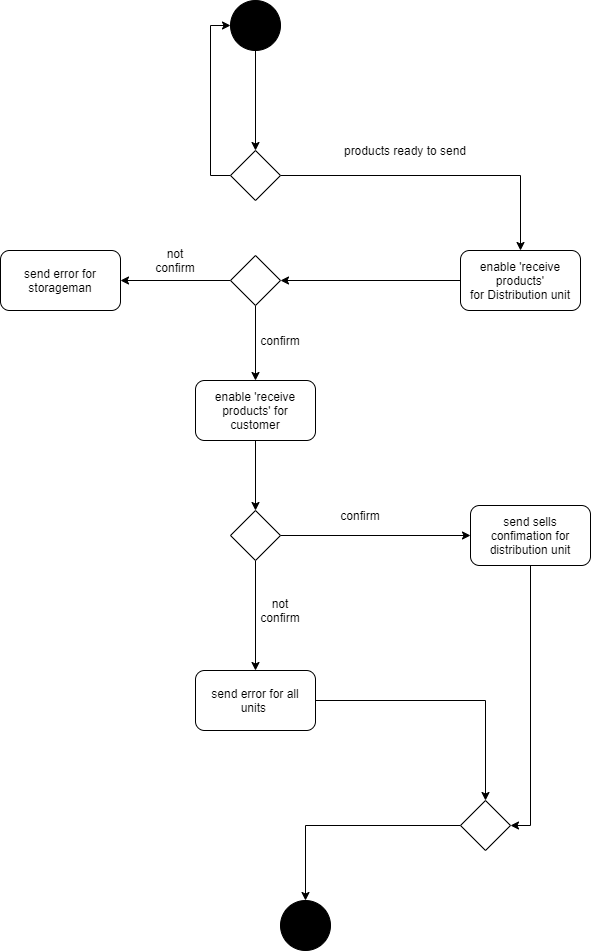

The diagram above was exported from draw.io. Its source (the exported page's mxGraphModel, read from the mxfile embedded in the PNG):
<mxGraphModel dx="1038" dy="580" grid="1" gridSize="10" guides="1" tooltips="1" connect="1" arrows="1" fold="1" page="1" pageScale="1" pageWidth="850" pageHeight="1100" math="0" shadow="0">
  <root>
    <mxCell id="0" />
    <mxCell id="1" parent="0" />
    <mxCell id="dvjXDVpP_qtG-4qIvFN_-6" style="edgeStyle=orthogonalEdgeStyle;rounded=0;orthogonalLoop=1;jettySize=auto;html=1;entryX=0.5;entryY=0;entryDx=0;entryDy=0;" parent="1" source="dvjXDVpP_qtG-4qIvFN_-1" target="dvjXDVpP_qtG-4qIvFN_-2" edge="1">
      <mxGeometry relative="1" as="geometry" />
    </mxCell>
    <mxCell id="dvjXDVpP_qtG-4qIvFN_-1" value="" style="ellipse;whiteSpace=wrap;html=1;aspect=fixed;fillColor=#000000;" parent="1" vertex="1">
      <mxGeometry x="390" y="20" width="50" height="50" as="geometry" />
    </mxCell>
    <mxCell id="dvjXDVpP_qtG-4qIvFN_-10" style="edgeStyle=orthogonalEdgeStyle;rounded=0;orthogonalLoop=1;jettySize=auto;html=1;entryX=0.5;entryY=0;entryDx=0;entryDy=0;" parent="1" source="dvjXDVpP_qtG-4qIvFN_-2" target="dvjXDVpP_qtG-4qIvFN_-7" edge="1">
      <mxGeometry relative="1" as="geometry" />
    </mxCell>
    <mxCell id="dvjXDVpP_qtG-4qIvFN_-12" style="edgeStyle=orthogonalEdgeStyle;rounded=0;orthogonalLoop=1;jettySize=auto;html=1;entryX=0;entryY=0.5;entryDx=0;entryDy=0;" parent="1" source="dvjXDVpP_qtG-4qIvFN_-2" target="dvjXDVpP_qtG-4qIvFN_-1" edge="1">
      <mxGeometry relative="1" as="geometry">
        <Array as="points">
          <mxPoint x="370" y="195" />
          <mxPoint x="370" y="45" />
        </Array>
      </mxGeometry>
    </mxCell>
    <mxCell id="dvjXDVpP_qtG-4qIvFN_-2" value="" style="rhombus;whiteSpace=wrap;html=1;fillColor=#FFFFFF;" parent="1" vertex="1">
      <mxGeometry x="390" y="170" width="50" height="50" as="geometry" />
    </mxCell>
    <mxCell id="dvjXDVpP_qtG-4qIvFN_-14" style="edgeStyle=orthogonalEdgeStyle;rounded=0;orthogonalLoop=1;jettySize=auto;html=1;entryX=1;entryY=0.5;entryDx=0;entryDy=0;" parent="1" source="dvjXDVpP_qtG-4qIvFN_-7" target="dvjXDVpP_qtG-4qIvFN_-13" edge="1">
      <mxGeometry relative="1" as="geometry" />
    </mxCell>
    <mxCell id="dvjXDVpP_qtG-4qIvFN_-7" value="enable 'receive products' for&amp;nbsp;Distribution unit" style="rounded=1;whiteSpace=wrap;html=1;fillColor=#FFFFFF;" parent="1" vertex="1">
      <mxGeometry x="620" y="270" width="120" height="60" as="geometry" />
    </mxCell>
    <mxCell id="dvjXDVpP_qtG-4qIvFN_-11" value="products ready to send" style="text;html=1;strokeColor=none;fillColor=none;align=center;verticalAlign=middle;whiteSpace=wrap;rounded=0;" parent="1" vertex="1">
      <mxGeometry x="460" y="160" width="210" height="20" as="geometry" />
    </mxCell>
    <mxCell id="dvjXDVpP_qtG-4qIvFN_-16" style="edgeStyle=orthogonalEdgeStyle;rounded=0;orthogonalLoop=1;jettySize=auto;html=1;" parent="1" source="dvjXDVpP_qtG-4qIvFN_-13" target="dvjXDVpP_qtG-4qIvFN_-15" edge="1">
      <mxGeometry relative="1" as="geometry" />
    </mxCell>
    <mxCell id="dvjXDVpP_qtG-4qIvFN_-19" style="edgeStyle=orthogonalEdgeStyle;rounded=0;orthogonalLoop=1;jettySize=auto;html=1;" parent="1" source="dvjXDVpP_qtG-4qIvFN_-13" target="dvjXDVpP_qtG-4qIvFN_-18" edge="1">
      <mxGeometry relative="1" as="geometry" />
    </mxCell>
    <mxCell id="dvjXDVpP_qtG-4qIvFN_-13" value="" style="rhombus;whiteSpace=wrap;html=1;fillColor=#FFFFFF;" parent="1" vertex="1">
      <mxGeometry x="390" y="275" width="50" height="50" as="geometry" />
    </mxCell>
    <mxCell id="dvjXDVpP_qtG-4qIvFN_-15" value="send error for storageman" style="rounded=1;whiteSpace=wrap;html=1;fillColor=#FFFFFF;" parent="1" vertex="1">
      <mxGeometry x="160" y="270" width="120" height="60" as="geometry" />
    </mxCell>
    <mxCell id="dvjXDVpP_qtG-4qIvFN_-22" style="edgeStyle=orthogonalEdgeStyle;rounded=0;orthogonalLoop=1;jettySize=auto;html=1;entryX=0.5;entryY=0;entryDx=0;entryDy=0;" parent="1" source="dvjXDVpP_qtG-4qIvFN_-18" target="dvjXDVpP_qtG-4qIvFN_-21" edge="1">
      <mxGeometry relative="1" as="geometry" />
    </mxCell>
    <mxCell id="dvjXDVpP_qtG-4qIvFN_-18" value="enable 'receive products' for customer" style="rounded=1;whiteSpace=wrap;html=1;fillColor=#FFFFFF;" parent="1" vertex="1">
      <mxGeometry x="355" y="400" width="120" height="60" as="geometry" />
    </mxCell>
    <mxCell id="dvjXDVpP_qtG-4qIvFN_-20" value="confirm" style="text;html=1;strokeColor=none;fillColor=none;align=center;verticalAlign=middle;whiteSpace=wrap;rounded=0;" parent="1" vertex="1">
      <mxGeometry x="420" y="350" width="40" height="20" as="geometry" />
    </mxCell>
    <mxCell id="dvjXDVpP_qtG-4qIvFN_-24" style="edgeStyle=orthogonalEdgeStyle;rounded=0;orthogonalLoop=1;jettySize=auto;html=1;" parent="1" source="dvjXDVpP_qtG-4qIvFN_-21" target="dvjXDVpP_qtG-4qIvFN_-23" edge="1">
      <mxGeometry relative="1" as="geometry" />
    </mxCell>
    <mxCell id="dvjXDVpP_qtG-4qIvFN_-27" style="edgeStyle=orthogonalEdgeStyle;rounded=0;orthogonalLoop=1;jettySize=auto;html=1;" parent="1" source="dvjXDVpP_qtG-4qIvFN_-21" target="dvjXDVpP_qtG-4qIvFN_-26" edge="1">
      <mxGeometry relative="1" as="geometry" />
    </mxCell>
    <mxCell id="dvjXDVpP_qtG-4qIvFN_-21" value="" style="rhombus;whiteSpace=wrap;html=1;fillColor=#FFFFFF;" parent="1" vertex="1">
      <mxGeometry x="390" y="530" width="50" height="50" as="geometry" />
    </mxCell>
    <mxCell id="dvjXDVpP_qtG-4qIvFN_-35" style="edgeStyle=orthogonalEdgeStyle;rounded=0;orthogonalLoop=1;jettySize=auto;html=1;entryX=1;entryY=0.5;entryDx=0;entryDy=0;" parent="1" source="dvjXDVpP_qtG-4qIvFN_-23" target="dvjXDVpP_qtG-4qIvFN_-33" edge="1">
      <mxGeometry relative="1" as="geometry" />
    </mxCell>
    <mxCell id="dvjXDVpP_qtG-4qIvFN_-23" value="send sells confimation for distribution unit" style="rounded=1;whiteSpace=wrap;html=1;fillColor=#FFFFFF;" parent="1" vertex="1">
      <mxGeometry x="630" y="525" width="120" height="60" as="geometry" />
    </mxCell>
    <mxCell id="dvjXDVpP_qtG-4qIvFN_-25" value="confirm" style="text;html=1;strokeColor=none;fillColor=none;align=center;verticalAlign=middle;whiteSpace=wrap;rounded=0;" parent="1" vertex="1">
      <mxGeometry x="500" y="525" width="40" height="20" as="geometry" />
    </mxCell>
    <mxCell id="dvjXDVpP_qtG-4qIvFN_-36" style="edgeStyle=orthogonalEdgeStyle;rounded=0;orthogonalLoop=1;jettySize=auto;html=1;entryX=0.5;entryY=0;entryDx=0;entryDy=0;" parent="1" source="dvjXDVpP_qtG-4qIvFN_-26" target="dvjXDVpP_qtG-4qIvFN_-33" edge="1">
      <mxGeometry relative="1" as="geometry" />
    </mxCell>
    <mxCell id="dvjXDVpP_qtG-4qIvFN_-26" value="send error for all units&amp;nbsp;" style="rounded=1;whiteSpace=wrap;html=1;fillColor=#FFFFFF;" parent="1" vertex="1">
      <mxGeometry x="355" y="690" width="120" height="60" as="geometry" />
    </mxCell>
    <mxCell id="dvjXDVpP_qtG-4qIvFN_-31" value="not confirm" style="text;html=1;strokeColor=none;fillColor=none;align=center;verticalAlign=middle;whiteSpace=wrap;rounded=0;" parent="1" vertex="1">
      <mxGeometry x="420" y="620" width="40" height="20" as="geometry" />
    </mxCell>
    <mxCell id="dvjXDVpP_qtG-4qIvFN_-32" value="not confirm" style="text;html=1;strokeColor=none;fillColor=none;align=center;verticalAlign=middle;whiteSpace=wrap;rounded=0;" parent="1" vertex="1">
      <mxGeometry x="315" y="270" width="40" height="20" as="geometry" />
    </mxCell>
    <mxCell id="dvjXDVpP_qtG-4qIvFN_-37" style="edgeStyle=orthogonalEdgeStyle;rounded=0;orthogonalLoop=1;jettySize=auto;html=1;entryX=0.5;entryY=0;entryDx=0;entryDy=0;" parent="1" source="dvjXDVpP_qtG-4qIvFN_-33" target="dvjXDVpP_qtG-4qIvFN_-34" edge="1">
      <mxGeometry relative="1" as="geometry" />
    </mxCell>
    <mxCell id="dvjXDVpP_qtG-4qIvFN_-33" value="" style="rhombus;whiteSpace=wrap;html=1;fillColor=#FFFFFF;" parent="1" vertex="1">
      <mxGeometry x="620" y="820" width="50" height="50" as="geometry" />
    </mxCell>
    <mxCell id="dvjXDVpP_qtG-4qIvFN_-34" value="" style="ellipse;whiteSpace=wrap;html=1;aspect=fixed;fillColor=#000000;" parent="1" vertex="1">
      <mxGeometry x="440" y="920" width="50" height="50" as="geometry" />
    </mxCell>
  </root>
</mxGraphModel>